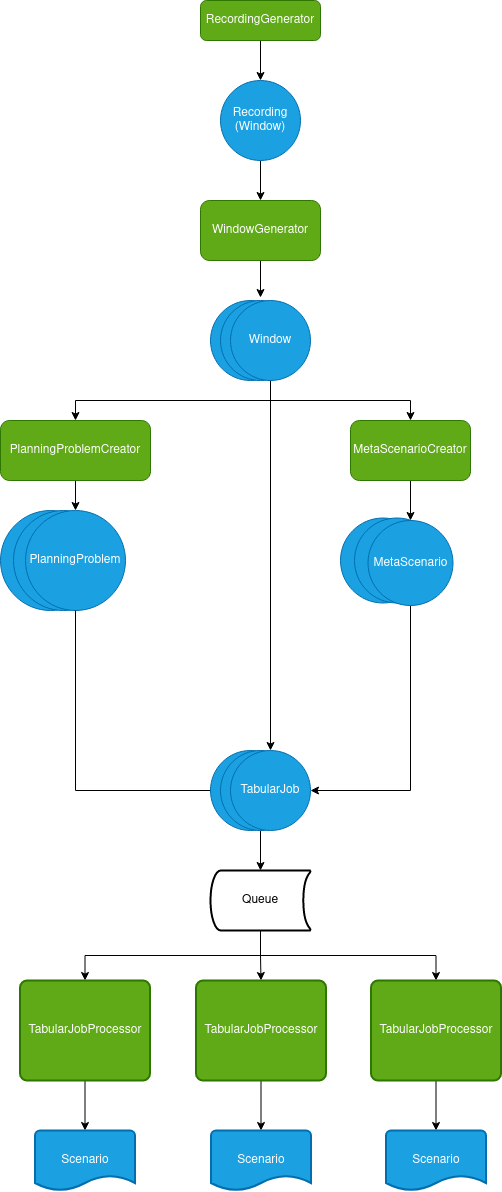

The diagram above was exported from draw.io. Its source (the exported page's mxGraphModel, read from the mxfile embedded in the PNG):
<mxGraphModel dx="1164" dy="1096" grid="1" gridSize="10" guides="1" tooltips="1" connect="1" arrows="1" fold="1" page="1" pageScale="1" pageWidth="827" pageHeight="1169" math="0" shadow="0">
  <root>
    <mxCell id="WIyWlLk6GJQsqaUBKTNV-0" />
    <mxCell id="WIyWlLk6GJQsqaUBKTNV-1" parent="WIyWlLk6GJQsqaUBKTNV-0" />
    <mxCell id="cNh1f4NkSpZ1AYgxa2ns-30" value="" style="ellipse;whiteSpace=wrap;html=1;aspect=fixed;fillColor=#1ba1e2;fontColor=#ffffff;strokeColor=#006EAF;" vertex="1" parent="WIyWlLk6GJQsqaUBKTNV-1">
      <mxGeometry x="390" y="527.5" width="85" height="85" as="geometry" />
    </mxCell>
    <mxCell id="cNh1f4NkSpZ1AYgxa2ns-13" style="rounded=0;orthogonalLoop=1;jettySize=auto;html=1;exitX=0.5;exitY=1;exitDx=0;exitDy=0;entryX=0.5;entryY=0;entryDx=0;entryDy=0;strokeColor=#000000;" edge="1" parent="WIyWlLk6GJQsqaUBKTNV-1" source="WIyWlLk6GJQsqaUBKTNV-3" target="cNh1f4NkSpZ1AYgxa2ns-0">
      <mxGeometry relative="1" as="geometry" />
    </mxCell>
    <mxCell id="WIyWlLk6GJQsqaUBKTNV-3" value="RecordingGenerator" style="rounded=1;whiteSpace=wrap;html=1;fontSize=12;glass=0;strokeWidth=1;shadow=0;fillColor=#60a917;fontColor=#ffffff;strokeColor=#2D7600;" parent="WIyWlLk6GJQsqaUBKTNV-1" vertex="1">
      <mxGeometry x="250" y="10" width="120" height="40" as="geometry" />
    </mxCell>
    <mxCell id="cNh1f4NkSpZ1AYgxa2ns-14" style="rounded=0;orthogonalLoop=1;jettySize=auto;html=1;exitX=0.5;exitY=1;exitDx=0;exitDy=0;entryX=0.5;entryY=0;entryDx=0;entryDy=0;strokeColor=#000000;" edge="1" parent="WIyWlLk6GJQsqaUBKTNV-1" source="cNh1f4NkSpZ1AYgxa2ns-0" target="cNh1f4NkSpZ1AYgxa2ns-7">
      <mxGeometry relative="1" as="geometry" />
    </mxCell>
    <mxCell id="cNh1f4NkSpZ1AYgxa2ns-0" value="Recording (Window)" style="ellipse;whiteSpace=wrap;html=1;aspect=fixed;fillColor=#1ba1e2;fontColor=#ffffff;strokeColor=#006EAF;" vertex="1" parent="WIyWlLk6GJQsqaUBKTNV-1">
      <mxGeometry x="270" y="90" width="80" height="80" as="geometry" />
    </mxCell>
    <mxCell id="cNh1f4NkSpZ1AYgxa2ns-22" style="rounded=0;orthogonalLoop=1;jettySize=auto;html=1;exitX=0.5;exitY=1;exitDx=0;exitDy=0;edgeStyle=orthogonalEdgeStyle;strokeColor=#000000;" edge="1" parent="WIyWlLk6GJQsqaUBKTNV-1" source="cNh1f4NkSpZ1AYgxa2ns-4" target="cNh1f4NkSpZ1AYgxa2ns-26">
      <mxGeometry relative="1" as="geometry">
        <mxPoint x="338.28427124746213" y="721.7157287525379" as="targetPoint" />
        <Array as="points">
          <mxPoint x="460" y="800" />
        </Array>
      </mxGeometry>
    </mxCell>
    <mxCell id="cNh1f4NkSpZ1AYgxa2ns-15" style="rounded=0;orthogonalLoop=1;jettySize=auto;html=1;exitX=0.5;exitY=1;exitDx=0;exitDy=0;entryX=0.375;entryY=-0.037;entryDx=0;entryDy=0;entryPerimeter=0;strokeColor=#000000;" edge="1" parent="WIyWlLk6GJQsqaUBKTNV-1" source="cNh1f4NkSpZ1AYgxa2ns-7" target="cNh1f4NkSpZ1AYgxa2ns-1">
      <mxGeometry relative="1" as="geometry" />
    </mxCell>
    <mxCell id="cNh1f4NkSpZ1AYgxa2ns-7" value="WindowGenerator" style="rounded=1;whiteSpace=wrap;html=1;fillColor=#60a917;fontColor=#ffffff;strokeColor=#2D7600;" vertex="1" parent="WIyWlLk6GJQsqaUBKTNV-1">
      <mxGeometry x="250" y="210" width="120" height="60" as="geometry" />
    </mxCell>
    <mxCell id="cNh1f4NkSpZ1AYgxa2ns-19" style="rounded=0;orthogonalLoop=1;jettySize=auto;html=1;exitX=0.5;exitY=1;exitDx=0;exitDy=0;entryX=0.5;entryY=0;entryDx=0;entryDy=0;strokeColor=#000000;" edge="1" parent="WIyWlLk6GJQsqaUBKTNV-1" source="cNh1f4NkSpZ1AYgxa2ns-8" target="cNh1f4NkSpZ1AYgxa2ns-5">
      <mxGeometry relative="1" as="geometry" />
    </mxCell>
    <mxCell id="cNh1f4NkSpZ1AYgxa2ns-8" value="PlanningProblemCreator" style="rounded=1;whiteSpace=wrap;html=1;fillColor=#60a917;fontColor=#ffffff;strokeColor=#2D7600;" vertex="1" parent="WIyWlLk6GJQsqaUBKTNV-1">
      <mxGeometry x="50" y="430" width="150" height="60" as="geometry" />
    </mxCell>
    <mxCell id="cNh1f4NkSpZ1AYgxa2ns-18" style="rounded=0;orthogonalLoop=1;jettySize=auto;html=1;exitX=0.5;exitY=1;exitDx=0;exitDy=0;entryX=0.5;entryY=0;entryDx=0;entryDy=0;strokeColor=#000000;" edge="1" parent="WIyWlLk6GJQsqaUBKTNV-1" source="cNh1f4NkSpZ1AYgxa2ns-9" target="cNh1f4NkSpZ1AYgxa2ns-4">
      <mxGeometry relative="1" as="geometry" />
    </mxCell>
    <mxCell id="cNh1f4NkSpZ1AYgxa2ns-9" value="MetaScenarioCreator" style="rounded=1;whiteSpace=wrap;html=1;fillColor=#60a917;fontColor=#ffffff;strokeColor=#2D7600;" vertex="1" parent="WIyWlLk6GJQsqaUBKTNV-1">
      <mxGeometry x="400" y="430" width="120" height="60" as="geometry" />
    </mxCell>
    <mxCell id="cNh1f4NkSpZ1AYgxa2ns-16" style="rounded=0;orthogonalLoop=1;jettySize=auto;html=1;exitX=0.5;exitY=1;exitDx=0;exitDy=0;entryX=0.5;entryY=0;entryDx=0;entryDy=0;edgeStyle=orthogonalEdgeStyle;strokeColor=#000000;" edge="1" parent="WIyWlLk6GJQsqaUBKTNV-1" source="cNh1f4NkSpZ1AYgxa2ns-1" target="cNh1f4NkSpZ1AYgxa2ns-8">
      <mxGeometry relative="1" as="geometry" />
    </mxCell>
    <mxCell id="cNh1f4NkSpZ1AYgxa2ns-17" style="rounded=0;orthogonalLoop=1;jettySize=auto;html=1;exitX=0.5;exitY=1;exitDx=0;exitDy=0;entryX=0.5;entryY=0;entryDx=0;entryDy=0;edgeStyle=orthogonalEdgeStyle;strokeColor=#000000;" edge="1" parent="WIyWlLk6GJQsqaUBKTNV-1" source="cNh1f4NkSpZ1AYgxa2ns-1" target="cNh1f4NkSpZ1AYgxa2ns-9">
      <mxGeometry relative="1" as="geometry" />
    </mxCell>
    <mxCell id="cNh1f4NkSpZ1AYgxa2ns-20" style="rounded=0;orthogonalLoop=1;jettySize=auto;html=1;exitX=0.5;exitY=1;exitDx=0;exitDy=0;strokeColor=#000000;" edge="1" parent="WIyWlLk6GJQsqaUBKTNV-1" source="cNh1f4NkSpZ1AYgxa2ns-1" target="cNh1f4NkSpZ1AYgxa2ns-26">
      <mxGeometry relative="1" as="geometry">
        <mxPoint x="306.6781808058504" y="710.1381696702047" as="targetPoint" />
      </mxGeometry>
    </mxCell>
    <mxCell id="cNh1f4NkSpZ1AYgxa2ns-28" value="" style="ellipse;whiteSpace=wrap;html=1;aspect=fixed;fillColor=#1ba1e2;fontColor=#ffffff;strokeColor=#006EAF;" vertex="1" parent="WIyWlLk6GJQsqaUBKTNV-1">
      <mxGeometry x="50" y="520" width="100" height="100" as="geometry" />
    </mxCell>
    <mxCell id="cNh1f4NkSpZ1AYgxa2ns-27" value="" style="ellipse;whiteSpace=wrap;html=1;aspect=fixed;fillColor=#1ba1e2;fontColor=#ffffff;strokeColor=#006EAF;" vertex="1" parent="WIyWlLk6GJQsqaUBKTNV-1">
      <mxGeometry x="63" y="520" width="100" height="100" as="geometry" />
    </mxCell>
    <mxCell id="cNh1f4NkSpZ1AYgxa2ns-5" value="&lt;div&gt;PlanningProblem&lt;/div&gt;" style="ellipse;whiteSpace=wrap;html=1;aspect=fixed;fillColor=#1ba1e2;fontColor=#ffffff;strokeColor=#006EAF;" vertex="1" parent="WIyWlLk6GJQsqaUBKTNV-1">
      <mxGeometry x="75" y="520" width="100" height="100" as="geometry" />
    </mxCell>
    <mxCell id="cNh1f4NkSpZ1AYgxa2ns-29" value="&lt;div&gt;&lt;br&gt;&lt;/div&gt;" style="ellipse;whiteSpace=wrap;html=1;aspect=fixed;fillColor=#1ba1e2;fontColor=#ffffff;strokeColor=#006EAF;" vertex="1" parent="WIyWlLk6GJQsqaUBKTNV-1">
      <mxGeometry x="404" y="527.5" width="85" height="85" as="geometry" />
    </mxCell>
    <mxCell id="cNh1f4NkSpZ1AYgxa2ns-4" value="&lt;div&gt;MetaScenario&lt;/div&gt;" style="ellipse;whiteSpace=wrap;html=1;aspect=fixed;fillColor=#1ba1e2;fontColor=#ffffff;strokeColor=#006EAF;" vertex="1" parent="WIyWlLk6GJQsqaUBKTNV-1">
      <mxGeometry x="417.5" y="530" width="85" height="85" as="geometry" />
    </mxCell>
    <mxCell id="cNh1f4NkSpZ1AYgxa2ns-21" style="rounded=0;orthogonalLoop=1;jettySize=auto;html=1;exitX=0.5;exitY=1;exitDx=0;exitDy=0;entryX=0;entryY=0.5;entryDx=0;entryDy=0;edgeStyle=orthogonalEdgeStyle;strokeColor=#000000;" edge="1" parent="WIyWlLk6GJQsqaUBKTNV-1" source="cNh1f4NkSpZ1AYgxa2ns-5" target="cNh1f4NkSpZ1AYgxa2ns-26">
      <mxGeometry relative="1" as="geometry">
        <mxPoint x="277.03999999999996" y="730" as="targetPoint" />
        <Array as="points">
          <mxPoint x="125" y="800" />
        </Array>
      </mxGeometry>
    </mxCell>
    <mxCell id="cNh1f4NkSpZ1AYgxa2ns-45" style="edgeStyle=orthogonalEdgeStyle;rounded=0;orthogonalLoop=1;jettySize=auto;html=1;exitX=0.5;exitY=1;exitDx=0;exitDy=0;exitPerimeter=0;entryX=0.5;entryY=0;entryDx=0;entryDy=0;strokeColor=#000000;" edge="1" parent="WIyWlLk6GJQsqaUBKTNV-1" source="cNh1f4NkSpZ1AYgxa2ns-32" target="cNh1f4NkSpZ1AYgxa2ns-33">
      <mxGeometry relative="1" as="geometry" />
    </mxCell>
    <mxCell id="cNh1f4NkSpZ1AYgxa2ns-46" style="edgeStyle=orthogonalEdgeStyle;rounded=0;orthogonalLoop=1;jettySize=auto;html=1;exitX=0.5;exitY=1;exitDx=0;exitDy=0;exitPerimeter=0;entryX=0.5;entryY=0;entryDx=0;entryDy=0;strokeColor=#000000;" edge="1" parent="WIyWlLk6GJQsqaUBKTNV-1" source="cNh1f4NkSpZ1AYgxa2ns-32" target="cNh1f4NkSpZ1AYgxa2ns-37">
      <mxGeometry relative="1" as="geometry" />
    </mxCell>
    <mxCell id="cNh1f4NkSpZ1AYgxa2ns-47" style="edgeStyle=orthogonalEdgeStyle;rounded=0;orthogonalLoop=1;jettySize=auto;html=1;exitX=0.5;exitY=1;exitDx=0;exitDy=0;exitPerimeter=0;entryX=0.5;entryY=0;entryDx=0;entryDy=0;strokeColor=#000000;" edge="1" parent="WIyWlLk6GJQsqaUBKTNV-1" source="cNh1f4NkSpZ1AYgxa2ns-32" target="cNh1f4NkSpZ1AYgxa2ns-36">
      <mxGeometry relative="1" as="geometry" />
    </mxCell>
    <mxCell id="cNh1f4NkSpZ1AYgxa2ns-32" value="Queue" style="strokeWidth=2;html=1;shape=mxgraph.flowchart.stored_data;whiteSpace=wrap;" vertex="1" parent="WIyWlLk6GJQsqaUBKTNV-1">
      <mxGeometry x="260" y="880" width="100" height="60" as="geometry" />
    </mxCell>
    <mxCell id="cNh1f4NkSpZ1AYgxa2ns-41" style="edgeStyle=orthogonalEdgeStyle;rounded=0;orthogonalLoop=1;jettySize=auto;html=1;exitX=0.5;exitY=1;exitDx=0;exitDy=0;entryX=0.5;entryY=0;entryDx=0;entryDy=0;entryPerimeter=0;strokeColor=#000000;" edge="1" parent="WIyWlLk6GJQsqaUBKTNV-1" source="cNh1f4NkSpZ1AYgxa2ns-33" target="cNh1f4NkSpZ1AYgxa2ns-38">
      <mxGeometry relative="1" as="geometry" />
    </mxCell>
    <mxCell id="cNh1f4NkSpZ1AYgxa2ns-33" value="TabularJobProcessor" style="rounded=1;whiteSpace=wrap;html=1;absoluteArcSize=1;arcSize=14;strokeWidth=2;fillColor=#60a917;fontColor=#ffffff;strokeColor=#2D7600;" vertex="1" parent="WIyWlLk6GJQsqaUBKTNV-1">
      <mxGeometry x="69.5" y="990" width="130" height="100" as="geometry" />
    </mxCell>
    <mxCell id="cNh1f4NkSpZ1AYgxa2ns-43" style="edgeStyle=orthogonalEdgeStyle;rounded=0;orthogonalLoop=1;jettySize=auto;html=1;exitX=0.5;exitY=1;exitDx=0;exitDy=0;entryX=0.5;entryY=0;entryDx=0;entryDy=0;entryPerimeter=0;strokeColor=#000000;" edge="1" parent="WIyWlLk6GJQsqaUBKTNV-1" source="cNh1f4NkSpZ1AYgxa2ns-36" target="cNh1f4NkSpZ1AYgxa2ns-39">
      <mxGeometry relative="1" as="geometry" />
    </mxCell>
    <mxCell id="cNh1f4NkSpZ1AYgxa2ns-36" value="TabularJobProcessor" style="rounded=1;whiteSpace=wrap;html=1;absoluteArcSize=1;arcSize=14;strokeWidth=2;fillColor=#60a917;fontColor=#ffffff;strokeColor=#2D7600;" vertex="1" parent="WIyWlLk6GJQsqaUBKTNV-1">
      <mxGeometry x="420.5" y="990" width="130" height="100" as="geometry" />
    </mxCell>
    <mxCell id="cNh1f4NkSpZ1AYgxa2ns-42" style="edgeStyle=orthogonalEdgeStyle;rounded=0;orthogonalLoop=1;jettySize=auto;html=1;exitX=0.5;exitY=1;exitDx=0;exitDy=0;strokeColor=#000000;" edge="1" parent="WIyWlLk6GJQsqaUBKTNV-1" source="cNh1f4NkSpZ1AYgxa2ns-37" target="cNh1f4NkSpZ1AYgxa2ns-40">
      <mxGeometry relative="1" as="geometry" />
    </mxCell>
    <mxCell id="cNh1f4NkSpZ1AYgxa2ns-37" value="TabularJobProcessor" style="rounded=1;whiteSpace=wrap;html=1;absoluteArcSize=1;arcSize=14;strokeWidth=2;fillColor=#60a917;fontColor=#ffffff;strokeColor=#2D7600;" vertex="1" parent="WIyWlLk6GJQsqaUBKTNV-1">
      <mxGeometry x="245.5" y="990" width="130" height="100" as="geometry" />
    </mxCell>
    <mxCell id="cNh1f4NkSpZ1AYgxa2ns-38" value="Scenario" style="strokeWidth=2;html=1;shape=mxgraph.flowchart.document2;whiteSpace=wrap;size=0.25;fillColor=#1ba1e2;fontColor=#ffffff;strokeColor=#006EAF;" vertex="1" parent="WIyWlLk6GJQsqaUBKTNV-1">
      <mxGeometry x="84.5" y="1140" width="100" height="60" as="geometry" />
    </mxCell>
    <mxCell id="cNh1f4NkSpZ1AYgxa2ns-39" value="Scenario" style="strokeWidth=2;html=1;shape=mxgraph.flowchart.document2;whiteSpace=wrap;size=0.25;fillColor=#1ba1e2;fontColor=#ffffff;strokeColor=#006EAF;" vertex="1" parent="WIyWlLk6GJQsqaUBKTNV-1">
      <mxGeometry x="435.5" y="1140" width="100" height="60" as="geometry" />
    </mxCell>
    <mxCell id="cNh1f4NkSpZ1AYgxa2ns-40" value="Scenario" style="strokeWidth=2;html=1;shape=mxgraph.flowchart.document2;whiteSpace=wrap;size=0.25;fillColor=#1ba1e2;fontColor=#ffffff;strokeColor=#006EAF;" vertex="1" parent="WIyWlLk6GJQsqaUBKTNV-1">
      <mxGeometry x="260.5" y="1140" width="100" height="60" as="geometry" />
    </mxCell>
    <mxCell id="cNh1f4NkSpZ1AYgxa2ns-44" style="rounded=0;orthogonalLoop=1;jettySize=auto;html=1;entryX=0.5;entryY=0;entryDx=0;entryDy=0;entryPerimeter=0;strokeColor=#000000;" edge="1" parent="WIyWlLk6GJQsqaUBKTNV-1" target="cNh1f4NkSpZ1AYgxa2ns-32">
      <mxGeometry relative="1" as="geometry">
        <mxPoint x="310" y="840" as="sourcePoint" />
      </mxGeometry>
    </mxCell>
    <mxCell id="cNh1f4NkSpZ1AYgxa2ns-2" value="" style="ellipse;whiteSpace=wrap;html=1;aspect=fixed;fillColor=#1ba1e2;fontColor=#ffffff;strokeColor=#006EAF;" vertex="1" parent="WIyWlLk6GJQsqaUBKTNV-1">
      <mxGeometry x="260" y="310" width="80" height="80" as="geometry" />
    </mxCell>
    <mxCell id="cNh1f4NkSpZ1AYgxa2ns-3" value="" style="ellipse;whiteSpace=wrap;html=1;aspect=fixed;fillColor=#1ba1e2;fontColor=#ffffff;strokeColor=#006EAF;" vertex="1" parent="WIyWlLk6GJQsqaUBKTNV-1">
      <mxGeometry x="270" y="310" width="80" height="80" as="geometry" />
    </mxCell>
    <mxCell id="cNh1f4NkSpZ1AYgxa2ns-1" value="Window" style="ellipse;whiteSpace=wrap;html=1;aspect=fixed;fillColor=#1ba1e2;fontColor=#ffffff;strokeColor=#006EAF;" vertex="1" parent="WIyWlLk6GJQsqaUBKTNV-1">
      <mxGeometry x="280" y="310" width="80" height="80" as="geometry" />
    </mxCell>
    <mxCell id="cNh1f4NkSpZ1AYgxa2ns-24" value="" style="ellipse;whiteSpace=wrap;html=1;aspect=fixed;fillColor=#1ba1e2;fontColor=#ffffff;strokeColor=#006EAF;" vertex="1" parent="WIyWlLk6GJQsqaUBKTNV-1">
      <mxGeometry x="260" y="760" width="80" height="80" as="geometry" />
    </mxCell>
    <mxCell id="cNh1f4NkSpZ1AYgxa2ns-25" value="" style="ellipse;whiteSpace=wrap;html=1;aspect=fixed;fillColor=#1ba1e2;fontColor=#ffffff;strokeColor=#006EAF;" vertex="1" parent="WIyWlLk6GJQsqaUBKTNV-1">
      <mxGeometry x="270" y="760" width="80" height="80" as="geometry" />
    </mxCell>
    <mxCell id="cNh1f4NkSpZ1AYgxa2ns-26" value="TabularJob" style="ellipse;whiteSpace=wrap;html=1;aspect=fixed;fillColor=#1ba1e2;fontColor=#ffffff;strokeColor=#006EAF;" vertex="1" parent="WIyWlLk6GJQsqaUBKTNV-1">
      <mxGeometry x="280" y="760" width="80" height="80" as="geometry" />
    </mxCell>
  </root>
</mxGraphModel>